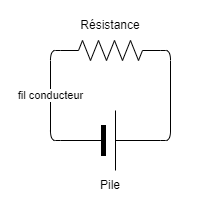

The diagram above was exported from draw.io. Its source (the exported page's mxGraphModel, read from the mxfile embedded in the PNG):
<mxGraphModel dx="476" dy="423" grid="1" gridSize="10" guides="1" tooltips="1" connect="1" arrows="1" fold="1" page="1" pageScale="1" pageWidth="850" pageHeight="1100" math="0" shadow="0">
  <root>
    <mxCell id="0" />
    <mxCell id="1" parent="0" />
    <mxCell id="8" value="" style="rounded=1;whiteSpace=wrap;html=1;strokeColor=none;" vertex="1" parent="1">
      <mxGeometry x="140" y="60" width="210" height="200" as="geometry" />
    </mxCell>
    <mxCell id="4" value="fil conducteur" style="edgeStyle=orthogonalEdgeStyle;html=1;exitX=0;exitY=0.5;exitDx=0;exitDy=0;exitPerimeter=0;entryX=0;entryY=0.5;entryDx=0;entryDy=0;entryPerimeter=0;endArrow=none;endFill=0;" parent="1" source="2" target="3" edge="1">
      <mxGeometry relative="1" as="geometry">
        <mxPoint x="140" y="140" as="targetPoint" />
      </mxGeometry>
    </mxCell>
    <mxCell id="2" value="" style="verticalLabelPosition=bottom;shadow=0;dashed=0;align=center;fillColor=strokeColor;html=1;verticalAlign=top;strokeWidth=1;shape=mxgraph.electrical.miscellaneous.monocell_battery;" parent="1" vertex="1">
      <mxGeometry x="200" y="170" width="100" height="60" as="geometry" />
    </mxCell>
    <mxCell id="5" style="edgeStyle=orthogonalEdgeStyle;html=1;exitX=1;exitY=0.5;exitDx=0;exitDy=0;exitPerimeter=0;entryX=1;entryY=0.5;entryDx=0;entryDy=0;entryPerimeter=0;endArrow=none;endFill=0;" parent="1" source="3" target="2" edge="1">
      <mxGeometry relative="1" as="geometry" />
    </mxCell>
    <mxCell id="3" value="" style="pointerEvents=1;verticalLabelPosition=bottom;shadow=0;dashed=0;align=center;html=1;verticalAlign=top;shape=mxgraph.electrical.resistors.resistor_2;" parent="1" vertex="1">
      <mxGeometry x="200" y="100" width="100" height="20" as="geometry" />
    </mxCell>
    <mxCell id="6" value="Pile" style="text;html=1;strokeColor=none;fillColor=none;align=center;verticalAlign=middle;whiteSpace=wrap;rounded=0;" parent="1" vertex="1">
      <mxGeometry x="220" y="230" width="60" height="30" as="geometry" />
    </mxCell>
    <mxCell id="7" value="Résistance" style="text;html=1;strokeColor=none;fillColor=none;align=center;verticalAlign=middle;whiteSpace=wrap;rounded=0;" parent="1" vertex="1">
      <mxGeometry x="220" y="70" width="60" height="30" as="geometry" />
    </mxCell>
  </root>
</mxGraphModel>